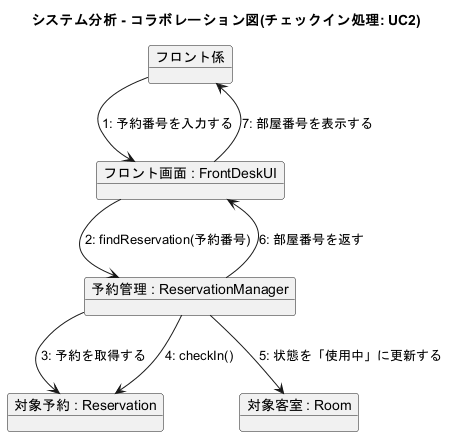

The diagram above was rendered by PlantUML. Its source (embedded in the PNG):
@startuml collaboration_diagram
title システム分析 - コラボレーション図(チェックイン処理: UC2)

object "フロント係" as Staff
object "フロント画面 : FrontDeskUI" as UI
object "予約管理 : ReservationManager" as Manager
object "対象予約 : Reservation" as Reservation
object "対象客室 : Room" as Room

Staff --> UI : 1: 予約番号を入力する
UI --> Manager : 2: findReservation(予約番号)
Manager --> Reservation : 3: 予約を取得する
Manager --> Reservation : 4: checkIn()
Manager --> Room : 5: 状態を「使用中」に更新する
Manager --> UI : 6: 部屋番号を返す
UI --> Staff : 7: 部屋番号を表示する

@enduml